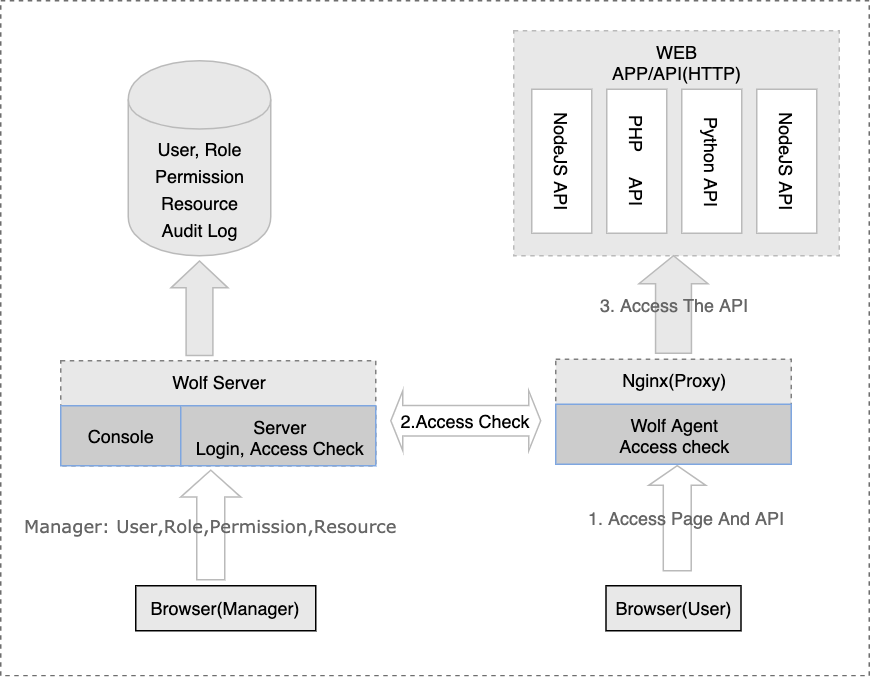

The diagram above was exported from draw.io. Its source (the exported page's mxGraphModel, read from the mxfile embedded in the PNG):
<mxGraphModel dx="801" dy="483" grid="1" gridSize="10" guides="1" tooltips="1" connect="1" arrows="1" fold="1" page="1" pageScale="1" pageWidth="827" pageHeight="1169" math="0" shadow="0">
  <root>
    <mxCell id="0" />
    <mxCell id="1" parent="0" />
    <mxCell id="4fWGwssihfHaQMAxAeIa-32" value="" style="rounded=0;whiteSpace=wrap;html=1;shadow=0;strokeColor=#6E6E6E;fillColor=none;gradientColor=none;align=center;dashed=1;" vertex="1" parent="1">
      <mxGeometry x="70" y="210" width="579" height="450" as="geometry" />
    </mxCell>
    <mxCell id="4fWGwssihfHaQMAxAeIa-1" value="Browser(Manager)" style="rounded=0;whiteSpace=wrap;html=1;fillColor=#E8E8E8;" vertex="1" parent="1">
      <mxGeometry x="160" y="600" width="120" height="30" as="geometry" />
    </mxCell>
    <mxCell id="4fWGwssihfHaQMAxAeIa-2" value="Browser(User)" style="rounded=0;whiteSpace=wrap;html=1;fillColor=#E8E8E8;" vertex="1" parent="1">
      <mxGeometry x="473.5" y="600" width="90" height="30" as="geometry" />
    </mxCell>
    <mxCell id="4fWGwssihfHaQMAxAeIa-3" value="Nginx(Proxy)" style="rounded=0;whiteSpace=wrap;html=1;strokeColor=#808080;fillColor=#E8E8E8;verticalAlign=top;dashed=1;gradientColor=none;" vertex="1" parent="1">
      <mxGeometry x="440" y="449" width="157" height="70" as="geometry" />
    </mxCell>
    <mxCell id="4fWGwssihfHaQMAxAeIa-4" value="Wolf Agent&lt;br&gt;Access check" style="rounded=0;whiteSpace=wrap;html=1;strokeColor=#7EA6E0;fillColor=#CCCCCC;" vertex="1" parent="1">
      <mxGeometry x="440" y="479" width="157" height="40" as="geometry" />
    </mxCell>
    <mxCell id="4fWGwssihfHaQMAxAeIa-5" value="&lt;font style=&quot;font-size: 11px&quot; color=&quot;#666666&quot;&gt;1. Access Page And API&lt;/font&gt;" style="html=1;shadow=0;dashed=0;align=center;verticalAlign=middle;shape=mxgraph.arrows2.arrow;dy=0.51;dx=13.06;direction=north;notch=0;strokeColor=#BABABA;fillColor=none;rotation=0;" vertex="1" parent="1">
      <mxGeometry x="502" y="520" width="38" height="70" as="geometry" />
    </mxCell>
    <mxCell id="4fWGwssihfHaQMAxAeIa-8" value="Wolf Server" style="rounded=0;whiteSpace=wrap;html=1;strokeColor=#808080;fillColor=#E8E8E8;verticalAlign=top;dashed=1;" vertex="1" parent="1">
      <mxGeometry x="110" y="450" width="210" height="70" as="geometry" />
    </mxCell>
    <mxCell id="4fWGwssihfHaQMAxAeIa-9" value="Console" style="rounded=0;whiteSpace=wrap;html=1;strokeColor=#7EA6E0;fillColor=#CCCCCC;" vertex="1" parent="1">
      <mxGeometry x="110" y="480" width="80" height="40" as="geometry" />
    </mxCell>
    <mxCell id="4fWGwssihfHaQMAxAeIa-10" value="Server&lt;br&gt;Login, Access Check" style="rounded=0;whiteSpace=wrap;html=1;strokeColor=#7EA6E0;fillColor=#CCCCCC;" vertex="1" parent="1">
      <mxGeometry x="190" y="480" width="130" height="40" as="geometry" />
    </mxCell>
    <mxCell id="4fWGwssihfHaQMAxAeIa-14" value="&lt;span style=&quot;font-family: &amp;#34;verdana&amp;#34;&quot;&gt;&lt;font color=&quot;#666666&quot;&gt;Manager: User,Role,Permission,Resource&lt;/font&gt;&lt;/span&gt;" style="html=1;shadow=0;dashed=0;align=center;verticalAlign=middle;shape=mxgraph.arrows2.arrow;dy=0.53;dx=17.89;direction=north;notch=0;strokeColor=#BABABA;fillColor=none;" vertex="1" parent="1">
      <mxGeometry x="190" y="523" width="40" height="73" as="geometry" />
    </mxCell>
    <mxCell id="4fWGwssihfHaQMAxAeIa-17" value="2.Access Check" style="html=1;shadow=0;dashed=0;align=center;verticalAlign=middle;shape=mxgraph.arrows2.twoWayArrow;dy=0.49;dx=8.08;strokeColor=#BABABA;fillColor=none;" vertex="1" parent="1">
      <mxGeometry x="330" y="470" width="100" height="40" as="geometry" />
    </mxCell>
    <mxCell id="4fWGwssihfHaQMAxAeIa-18" value="WEB APP/API(HTTP)" style="rounded=0;whiteSpace=wrap;html=1;shadow=0;dashed=1;strokeColor=#BABABA;fillColor=#E8E8E8;verticalAlign=top;" vertex="1" parent="1">
      <mxGeometry x="412" y="230" width="217" height="150" as="geometry" />
    </mxCell>
    <mxCell id="4fWGwssihfHaQMAxAeIa-19" value="NodeJS API" style="rounded=0;whiteSpace=wrap;html=1;shadow=0;strokeColor=#BABABA;fillColor=#ffffff;rotation=90;verticalAlign=middle;align=center;" vertex="1" parent="1">
      <mxGeometry x="396" y="297" width="96" height="40" as="geometry" />
    </mxCell>
    <mxCell id="4fWGwssihfHaQMAxAeIa-20" value="PHP&amp;nbsp; &amp;nbsp; &amp;nbsp;API" style="rounded=0;whiteSpace=wrap;html=1;shadow=0;strokeColor=#BABABA;fillColor=#ffffff;rotation=90;verticalAlign=middle;align=center;" vertex="1" parent="1">
      <mxGeometry x="446" y="297" width="96" height="40" as="geometry" />
    </mxCell>
    <mxCell id="4fWGwssihfHaQMAxAeIa-22" value="Python API" style="rounded=0;whiteSpace=wrap;html=1;shadow=0;strokeColor=#BABABA;fillColor=#ffffff;rotation=90;verticalAlign=middle;align=center;" vertex="1" parent="1">
      <mxGeometry x="496" y="297" width="96" height="40" as="geometry" />
    </mxCell>
    <mxCell id="4fWGwssihfHaQMAxAeIa-23" value="NodeJS API" style="rounded=0;whiteSpace=wrap;html=1;shadow=0;strokeColor=#BABABA;fillColor=#ffffff;rotation=90;verticalAlign=middle;align=center;" vertex="1" parent="1">
      <mxGeometry x="546" y="297" width="96" height="40" as="geometry" />
    </mxCell>
    <mxCell id="4fWGwssihfHaQMAxAeIa-24" value="&lt;font color=&quot;#666666&quot;&gt;3. Access The API&lt;/font&gt;" style="html=1;shadow=0;dashed=0;align=center;verticalAlign=middle;shape=mxgraph.arrows2.arrow;dy=0.48;dx=18.59;direction=north;notch=0;strokeColor=#BABABA;fillColor=#E8E8E8;" vertex="1" parent="1">
      <mxGeometry x="495.5" y="380" width="46" height="65" as="geometry" />
    </mxCell>
    <mxCell id="4fWGwssihfHaQMAxAeIa-29" value="&lt;p style=&quot;line-height: 150%&quot;&gt;User, Role&lt;br&gt;Permission&lt;br&gt;Resource&lt;br&gt;Audit Log&lt;/p&gt;" style="shape=cylinder;whiteSpace=wrap;html=1;boundedLbl=1;backgroundOutline=1;shadow=0;strokeColor=#BABABA;fillColor=#E8E8E8;align=center;" vertex="1" parent="1">
      <mxGeometry x="155" y="250" width="95" height="130" as="geometry" />
    </mxCell>
    <mxCell id="4fWGwssihfHaQMAxAeIa-31" value="" style="html=1;shadow=0;dashed=0;align=center;verticalAlign=middle;shape=mxgraph.arrows2.arrow;dy=0.53;dx=17.89;direction=north;notch=0;strokeColor=#BABABA;fillColor=#E8E8E8;" vertex="1" parent="1">
      <mxGeometry x="183.5" y="383.5" width="38" height="63" as="geometry" />
    </mxCell>
  </root>
</mxGraphModel>